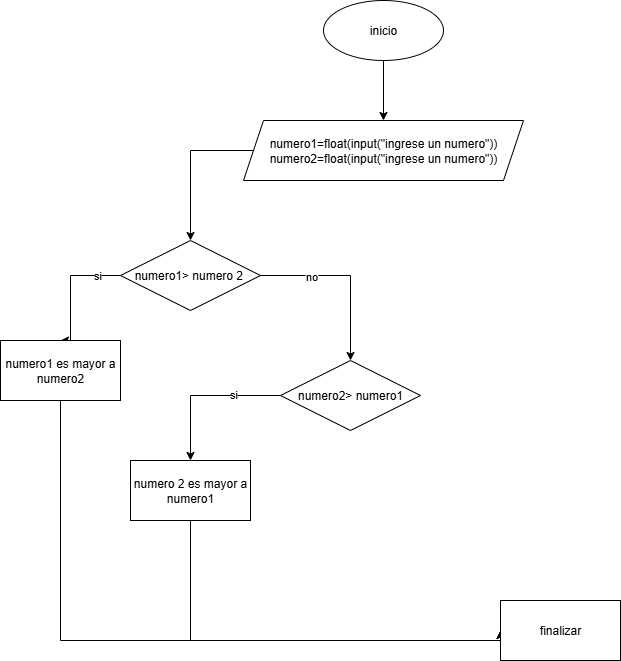

The diagram above was exported from draw.io. Its source (the exported page's mxGraphModel, read from the mxfile embedded in the PNG):
<mxGraphModel dx="935" dy="519" grid="1" gridSize="10" guides="1" tooltips="1" connect="1" arrows="1" fold="1" page="1" pageScale="1" pageWidth="827" pageHeight="1169" background="light-dark(#FFFFFF,#FFFFFF)" math="0" shadow="0">
  <root>
    <mxCell id="0" />
    <mxCell id="1" parent="0" />
    <mxCell id="JRvNWBnh8n2RjR_ULH7m-23" style="edgeStyle=orthogonalEdgeStyle;rounded=0;orthogonalLoop=1;jettySize=auto;html=1;exitX=0.5;exitY=1;exitDx=0;exitDy=0;entryX=0.5;entryY=0;entryDx=0;entryDy=0;" edge="1" parent="1" source="JRvNWBnh8n2RjR_ULH7m-1" target="JRvNWBnh8n2RjR_ULH7m-3">
      <mxGeometry relative="1" as="geometry">
        <mxPoint x="400" y="150" as="targetPoint" />
      </mxGeometry>
    </mxCell>
    <mxCell id="JRvNWBnh8n2RjR_ULH7m-1" value="inicio" style="ellipse;whiteSpace=wrap;html=1;" vertex="1" parent="1">
      <mxGeometry x="353" y="40" width="120" height="60" as="geometry" />
    </mxCell>
    <mxCell id="JRvNWBnh8n2RjR_ULH7m-11" style="edgeStyle=orthogonalEdgeStyle;rounded=0;orthogonalLoop=1;jettySize=auto;html=1;" edge="1" parent="1" source="JRvNWBnh8n2RjR_ULH7m-3" target="JRvNWBnh8n2RjR_ULH7m-4">
      <mxGeometry relative="1" as="geometry">
        <Array as="points">
          <mxPoint x="220" y="190" />
        </Array>
      </mxGeometry>
    </mxCell>
    <mxCell id="JRvNWBnh8n2RjR_ULH7m-3" value="numero1=float(input(&quot;ingrese un numero&quot;))&lt;div&gt;numero2=float(input(&quot;ingrese un numero&quot;))&lt;/div&gt;" style="shape=parallelogram;perimeter=parallelogramPerimeter;whiteSpace=wrap;html=1;fixedSize=1;" vertex="1" parent="1">
      <mxGeometry x="273" y="160" width="280" height="60" as="geometry" />
    </mxCell>
    <mxCell id="JRvNWBnh8n2RjR_ULH7m-7" value="" style="edgeStyle=orthogonalEdgeStyle;rounded=0;orthogonalLoop=1;jettySize=auto;html=1;" edge="1" parent="1" source="JRvNWBnh8n2RjR_ULH7m-4" target="JRvNWBnh8n2RjR_ULH7m-6">
      <mxGeometry relative="1" as="geometry">
        <Array as="points">
          <mxPoint x="380" y="315" />
        </Array>
      </mxGeometry>
    </mxCell>
    <mxCell id="JRvNWBnh8n2RjR_ULH7m-8" value="no" style="edgeLabel;html=1;align=center;verticalAlign=middle;resizable=0;points=[];" vertex="1" connectable="0" parent="JRvNWBnh8n2RjR_ULH7m-7">
      <mxGeometry x="-0.4273" relative="1" as="geometry">
        <mxPoint as="offset" />
      </mxGeometry>
    </mxCell>
    <mxCell id="JRvNWBnh8n2RjR_ULH7m-9" style="edgeStyle=orthogonalEdgeStyle;rounded=0;orthogonalLoop=1;jettySize=auto;html=1;entryX=0.5;entryY=0;entryDx=0;entryDy=0;" edge="1" parent="1" source="JRvNWBnh8n2RjR_ULH7m-4" target="JRvNWBnh8n2RjR_ULH7m-5">
      <mxGeometry relative="1" as="geometry">
        <mxPoint x="100" y="370" as="targetPoint" />
        <Array as="points">
          <mxPoint x="100" y="315" />
        </Array>
      </mxGeometry>
    </mxCell>
    <mxCell id="JRvNWBnh8n2RjR_ULH7m-14" value="si" style="edgeLabel;html=1;align=center;verticalAlign=middle;resizable=0;points=[];" vertex="1" connectable="0" parent="JRvNWBnh8n2RjR_ULH7m-9">
      <mxGeometry x="-0.6218" y="-1" relative="1" as="geometry">
        <mxPoint as="offset" />
      </mxGeometry>
    </mxCell>
    <mxCell id="JRvNWBnh8n2RjR_ULH7m-4" value="numero1&amp;gt; numero 2&amp;nbsp;" style="rhombus;whiteSpace=wrap;html=1;" vertex="1" parent="1">
      <mxGeometry x="150" y="280" width="140" height="70" as="geometry" />
    </mxCell>
    <mxCell id="JRvNWBnh8n2RjR_ULH7m-22" style="edgeStyle=orthogonalEdgeStyle;rounded=0;orthogonalLoop=1;jettySize=auto;html=1;entryX=0;entryY=0.5;entryDx=0;entryDy=0;" edge="1" parent="1" source="JRvNWBnh8n2RjR_ULH7m-5" target="JRvNWBnh8n2RjR_ULH7m-16">
      <mxGeometry relative="1" as="geometry">
        <Array as="points">
          <mxPoint x="90" y="680" />
        </Array>
      </mxGeometry>
    </mxCell>
    <mxCell id="JRvNWBnh8n2RjR_ULH7m-5" value="numero1 es mayor a numero2" style="rounded=0;whiteSpace=wrap;html=1;" vertex="1" parent="1">
      <mxGeometry x="30" y="380" width="120" height="60" as="geometry" />
    </mxCell>
    <mxCell id="JRvNWBnh8n2RjR_ULH7m-13" value="" style="edgeStyle=orthogonalEdgeStyle;rounded=0;orthogonalLoop=1;jettySize=auto;html=1;" edge="1" parent="1" source="JRvNWBnh8n2RjR_ULH7m-6" target="JRvNWBnh8n2RjR_ULH7m-12">
      <mxGeometry relative="1" as="geometry" />
    </mxCell>
    <mxCell id="JRvNWBnh8n2RjR_ULH7m-15" value="si" style="edgeLabel;html=1;align=center;verticalAlign=middle;resizable=0;points=[];" vertex="1" connectable="0" parent="JRvNWBnh8n2RjR_ULH7m-13">
      <mxGeometry x="-0.3886" y="-2" relative="1" as="geometry">
        <mxPoint as="offset" />
      </mxGeometry>
    </mxCell>
    <mxCell id="JRvNWBnh8n2RjR_ULH7m-6" value="numero2&amp;gt; numero1" style="rhombus;whiteSpace=wrap;html=1;" vertex="1" parent="1">
      <mxGeometry x="310" y="400" width="140" height="70" as="geometry" />
    </mxCell>
    <mxCell id="JRvNWBnh8n2RjR_ULH7m-21" style="edgeStyle=orthogonalEdgeStyle;rounded=0;orthogonalLoop=1;jettySize=auto;html=1;entryX=0;entryY=0.5;entryDx=0;entryDy=0;" edge="1" parent="1" source="JRvNWBnh8n2RjR_ULH7m-12" target="JRvNWBnh8n2RjR_ULH7m-16">
      <mxGeometry relative="1" as="geometry">
        <mxPoint x="490.0000000000002" y="680" as="targetPoint" />
        <Array as="points">
          <mxPoint x="220" y="680" />
          <mxPoint x="530" y="680" />
        </Array>
      </mxGeometry>
    </mxCell>
    <mxCell id="JRvNWBnh8n2RjR_ULH7m-12" value="numero 2 es mayor a numero1" style="whiteSpace=wrap;html=1;" vertex="1" parent="1">
      <mxGeometry x="160" y="500" width="120" height="60" as="geometry" />
    </mxCell>
    <mxCell id="JRvNWBnh8n2RjR_ULH7m-16" value="finalizar" style="whiteSpace=wrap;html=1;" vertex="1" parent="1">
      <mxGeometry x="530" y="640" width="120" height="60" as="geometry" />
    </mxCell>
  </root>
</mxGraphModel>